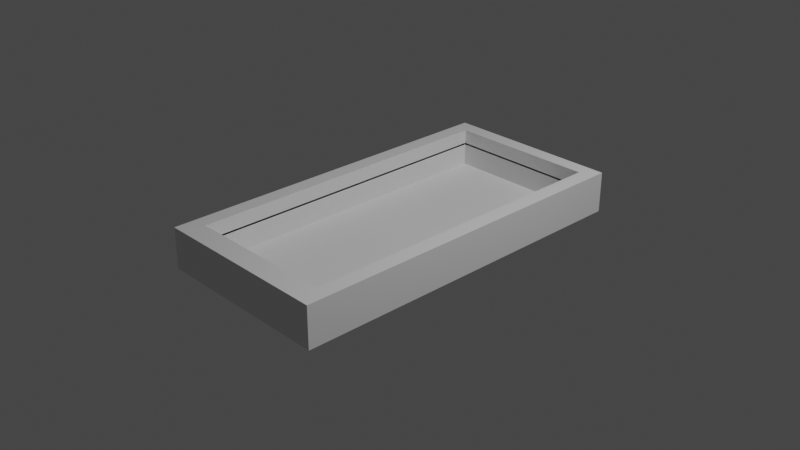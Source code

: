 # Source: ShoeBox.blend  (saved by Blender 2.90.8; exported with 4.5.12 LTS)
import bpy
from mathutils import Matrix  # noqa: F401  (used for matrix-valued properties, if any)

bpy.ops.wm.read_factory_settings(use_empty=True)
scene = bpy.context.scene
scene.name = 'Scene'

# ---- collections
col_collection = bpy.data.collections.new('Collection'); scene.collection.children.link(col_collection)

# ---- materials (node trees are filled in below, after node groups)
mat_material = bpy.data.materials.new('Material')
mat_material.alpha_threshold = 0.0
mat_material.use_transparent_shadow = False
mat_material.line_color = (0.0, 0.0, 0.0, 1.0)

# ---- material node trees
mat_material.use_nodes = True; mat_material.node_tree.nodes.clear()
_N = mat_material.node_tree.nodes; _L = mat_material.node_tree.links
n0 = _N.new('ShaderNodeOutputMaterial'); n0.name = 'Material Output'; n0.location = (300, 300)
n1 = _N.new('ShaderNodeBsdfPrincipled'); n1.name = 'Principled BSDF'; n1.location = (10, 300)
n1.distribution = 'GGX'
n1.subsurface_method = 'BURLEY'
n1.inputs[2].default_value = 0.4
n1.inputs[3].default_value = 1.45
n1.inputs[27].default_value = (0.0, 0.0, 0.0, 1.0)
n1.inputs[28].default_value = 1.0
_L.new(n1.outputs[0], n0.inputs[0])
n0.is_active_output = True

# ---- world
world_world = bpy.data.worlds.new('World'); scene.world = world_world
world_world.use_nodes = True; world_world.node_tree.nodes.clear()
_N = world_world.node_tree.nodes; _L = world_world.node_tree.links
n0 = _N.new('ShaderNodeOutputWorld'); n0.name = 'World Output'; n0.location = (300, 300)
n1 = _N.new('ShaderNodeBackground'); n1.name = 'Background'; n1.location = (10, 300)
n1.inputs[0].default_value = (0.05088, 0.05088, 0.05088, 1.0)
_L.new(n1.outputs[0], n0.inputs[0])
n0.is_active_output = True
world_world.color = (0.05088, 0.05088, 0.05088)
world_world.use_sun_shadow = False
world_world.sun_shadow_jitter_overblur = 0.0

# ---- cameras
cam_camera = bpy.data.cameras.new('Camera')
cam_camera.clip_end = 100.0
cam_camera.ortho_scale = 7.314

# ---- lights
light_light = bpy.data.lights.new('Light', 'POINT')
light_light.transmission_factor = 0.0
light_light.energy = 1000.0
light_light.shadow_soft_size = 0.1
light_light.shadow_maximum_resolution = 0.006
light_light.use_absolute_resolution = True

# ---- meshes
me_cube = bpy.data.meshes.new('Cube')
me_cube.from_pydata([(1.0, 2.0, 0.7), (1.0, 2.0, -0.7), (1.0, -2.0, 0.7), (1.0, -2.0, -0.7), (-1.0, 2.0, 0.7), (-1.0, 2.0, -0.7), (-1.0, -2.0, 0.7), (-1.0, -2.0, -0.7), (-1.0, 1.834, -0.7), (1.0, 1.834, 0.7), (-1.0, 1.834, 0.7), (1.0, 1.834, -0.7), (-1.0, -1.761, -0.7), (1.0, -1.761, 0.7), (-1.0, -1.761, 0.7), (1.0, -1.761, -0.7), (-0.8309, 2.0, -0.7), (-0.8309, -2.0, 0.7), (-0.8309, -2.0, -0.7), (-0.8309, 2.0, 0.7), (-0.8309, 1.834, -0.7), (-0.8309, 1.834, 0.7), (-0.8309, -1.761, -0.7), (-0.8309, -1.761, 0.7), (0.8252, -2.0, -0.7), (0.8252, 2.0, 0.7), (0.8252, 1.834, 0.7), (0.8252, -1.761, 0.7), (0.8252, 2.0, -0.7), (0.8252, -2.0, 0.7), (0.8252, 1.834, -0.7), (0.8252, -1.761, -0.7), (-0.8309, 1.834, 0.1494), (-0.8309, -1.761, 0.1494), (0.8252, 1.834, 0.1494), (0.8252, -1.761, 0.1494), (-0.8309, 1.834, 0.2078), (-0.8309, -1.761, 0.2078), (0.8252, 1.834, 0.2078), (0.8252, -1.761, 0.2078), (-0.8309, 1.834, -0.6036), (-0.8309, -1.761, -0.6036), (0.8252, 1.834, -0.6036), (0.8252, -1.761, -0.6036)], [], [(23, 14, 6, 17), (18, 17, 6, 7), (8, 10, 4, 5), (31, 15, 3, 24), (15, 13, 2, 3), (28, 25, 0, 1), (1, 0, 9, 11), (28, 1, 11, 30), (12, 14, 10, 8), (19, 4, 10, 21), (7, 6, 14, 12), (11, 9, 13, 15), (30, 11, 15, 31), (21, 10, 14, 23), (21, 23, 33, 32), (8, 20, 22, 12), (25, 19, 21, 26), (5, 16, 20, 8), (5, 4, 19, 16), (12, 22, 18, 7), (24, 29, 17, 18), (27, 23, 17, 29), (13, 27, 29, 2), (3, 2, 29, 24), (0, 25, 26, 9), (9, 26, 27, 13), (20, 30, 31, 22), (16, 28, 30, 20), (16, 19, 25, 28), (22, 31, 24, 18), (29, 27, 26, 25, 28, 30, 31, 24), (33, 35, 39, 37), (23, 27, 35, 33), (26, 21, 32, 34), (27, 26, 34, 35), (39, 38, 42, 43), (32, 33, 37, 36), (35, 34, 38, 39), (34, 32, 36, 38), (42, 40, 41, 43), (38, 36, 40, 42), (37, 39, 43, 41), (36, 37, 41, 40)])
_uv = me_cube.uv_layers.new(name='UVMap')
_uv.uv.foreach_set('vector', [0.8539, 0.735, 0.875, 0.735, 0.875, 0.75, 0.8539, 0.75, 0.375, 0.9789, 0.625, 0.9789, 0.625, 1.0, 0.375, 1.0, 0.375, 0.2397, 0.625, 0.2397, 0.625, 0.25, 0.375, 0.25, 0.3531, 0.735, 0.375, 0.735, 0.375, 0.75, 0.3531, 0.75, 0.375, 0.735, 0.625, 0.735, 0.625, 0.75, 0.375, 0.75, 0.375, 0.4781, 0.625, 0.4781, 0.625, 0.5, 0.375, 0.5, 0.375, 0.5, 0.625, 0.5, 0.625, 0.5103, 0.375, 0.5103, 0.3531, 0.5, 0.375, 0.5, 0.375, 0.5103, 0.3531, 0.5103, 0.375, 0.01497, 0.625, 0.01497, 0.625, 0.2397, 0.375, 0.2397, 0.8539, 0.5, 0.875, 0.5, 0.875, 0.5103, 0.8539, 0.5103, 0.375, 0.0, 0.625, 0.0, 0.625, 0.01497, 0.375, 0.01497, 0.375, 0.5103, 0.625, 0.5103, 0.625, 0.735, 0.375, 0.735, 0.3531, 0.5103, 0.375, 0.5103, 0.375, 0.735, 0.3531, 0.735, 0.8539, 0.5103, 0.875, 0.5103, 0.875, 0.735, 0.8539, 0.735, 0.8539, 0.5103, 0.8539, 0.735, 0.8539, 0.735, 0.8539, 0.5103, 0.125, 0.5103, 0.1461, 0.5103, 0.1461, 0.735, 0.125, 0.735, 0.6469, 0.5, 0.8539, 0.5, 0.8539, 0.5103, 0.6469, 0.5103, 0.125, 0.5, 0.1461, 0.5, 0.1461, 0.5103, 0.125, 0.5103, 0.375, 0.25, 0.625, 0.25, 0.625, 0.2711, 0.375, 0.2711, 0.125, 0.735, 0.1461, 0.735, 0.1461, 0.75, 0.125, 0.75, 0.375, 0.7719, 0.625, 0.7719, 0.625, 0.9789, 0.375, 0.9789, 0.6469, 0.735, 0.8539, 0.735, 0.8539, 0.75, 0.6469, 0.75, 0.625, 0.735, 0.6469, 0.735, 0.6469, 0.75, 0.625, 0.75, 0.375, 0.75, 0.625, 0.75, 0.625, 0.7719, 0.375, 0.7719, 0.625, 0.5, 0.6469, 0.5, 0.6469, 0.5103, 0.625, 0.5103, 0.625, 0.5103, 0.6469, 0.5103, 0.6469, 0.735, 0.625, 0.735, 0.1461, 0.5103, 0.3531, 0.5103, 0.3531, 0.735, 0.1461, 0.735, 0.1461, 0.5, 0.3531, 0.5, 0.3531, 0.5103, 0.1461, 0.5103, 0.375, 0.2711, 0.625, 0.2711, 0.625, 0.4781, 0.375, 0.4781, 0.1461, 0.735, 0.3531, 0.735, 0.3531, 0.75, 0.1461, 0.75, 0.0, 0.0, 0.0, 0.0, 0.0, 0.0, 0.0, 0.0, 0.0, 0.0, 0.0, 0.0, 0.0, 0.0, 0.0, 0.0, 0.8539, 0.735, 0.6469, 0.735, 0.6469, 0.735, 0.8539, 0.735, 0.8539, 0.735, 0.6469, 0.735, 0.6469, 0.735, 0.8539, 0.735, 0.6469, 0.5103, 0.8539, 0.5103, 0.8539, 0.5103, 0.6469, 0.5103, 0.6469, 0.735, 0.6469, 0.5103, 0.6469, 0.5103, 0.6469, 0.735, 0.6469, 0.735, 0.6469, 0.5103, 0.6469, 0.5103, 0.6469, 0.735, 0.8539, 0.5103, 0.8539, 0.735, 0.8539, 0.735, 0.8539, 0.5103, 0.6469, 0.735, 0.6469, 0.5103, 0.6469, 0.5103, 0.6469, 0.735, 0.6469, 0.5103, 0.8539, 0.5103, 0.8539, 0.5103, 0.6469, 0.5103, 0.6469, 0.5103, 0.8539, 0.5103, 0.8539, 0.735, 0.6469, 0.735, 0.6469, 0.5103, 0.8539, 0.5103, 0.8539, 0.5103, 0.6469, 0.5103, 0.8539, 0.735, 0.6469, 0.735, 0.6469, 0.735, 0.8539, 0.735, 0.8539, 0.5103, 0.8539, 0.735, 0.8539, 0.735, 0.8539, 0.5103])
me_cube.materials.append(mat_material)
me_cube.use_remesh_preserve_volume = False
me_cube.use_remesh_preserve_attributes = False
me_cube.use_mirror_vertex_groups = False
me_cube.update()

# ---- objects
ob_cube = bpy.data.objects.new('Cube', me_cube)
ob_light = bpy.data.objects.new('Light', light_light)
ob_camera = bpy.data.objects.new('Camera', cam_camera)

# ---- transforms, parenting, visibility, modifiers, constraints
ob_cube.location = (0.0, 0.0, 0.0)
ob_cube.scale = (1.0, 1.0, 0.32)
ob_cube.lock_rotations_4d = False
ob_cube.empty_display_type = 'ARROWS'
ob_cube.lineart.crease_threshold = 0.0
ob_light.location = (4.076, 1.005, 5.904)
ob_light.rotation_euler = (0.6503, 0.05522, 1.866)
ob_light.lock_rotations_4d = False
ob_light.empty_display_type = 'ARROWS'
ob_light.color = (0.0, 0.0, 0.0, 0.0)
ob_light.lineart.crease_threshold = 0.0
ob_camera.location = (7.359, -6.926, 4.958)
ob_camera.rotation_euler = (1.109, 0.0, 0.8149)
ob_camera.lock_rotations_4d = False
ob_camera.empty_display_type = 'ARROWS'
ob_camera.color = (0.0, 0.0, 0.0, 0.0)
ob_camera.display_type = 'WIRE'
ob_camera.lineart.crease_threshold = 0.0

# ---- collection membership
col_collection.objects.link(ob_cube)
col_collection.objects.link(ob_light)
col_collection.objects.link(ob_camera)

# ---- scene / render settings (as saved in the file)
scene.camera = ob_camera
scene.frame_start = 1; scene.frame_end = 250; scene.frame_set(1)
scene.render.engine = 'BLENDER_EEVEE_NEXT'
scene.cycles.use_denoising = False
scene.cycles.samples = 128
scene.cycles.sampling_pattern = 'TABULATED_SOBOL'
scene.cycles.use_adaptive_sampling = False
scene.cycles.use_light_tree = False
scene.view_settings.view_transform = 'Filmic'
bpy.context.view_layer.update()
